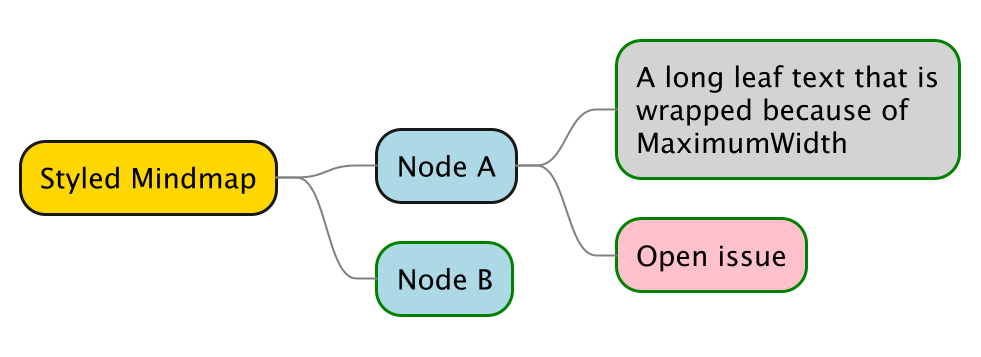

The diagram above was rendered by PlantUML. Its source (embedded in the PNG):
@startmindmap
skinparamlocked dpi 192
<style>
mindmapDiagram {
  node {
    BackgroundColor lightgray
    FontColor black
    FontSize 14
    MaximumWidth 160
  }
  rootNode {
    BackgroundColor gold
  }
  :depth(1) {
    BackgroundColor lightblue
  }
  leafNode {
    LineColor green
  }
  arrow {
    LineColor gray
  }
  .risk {
    BackgroundColor pink
  }
}
</style>
* Styled Mindmap
** Node A
*** A long leaf text that is wrapped because of MaximumWidth
*** Open issue <<risk>>
** Node B
@endmindmap